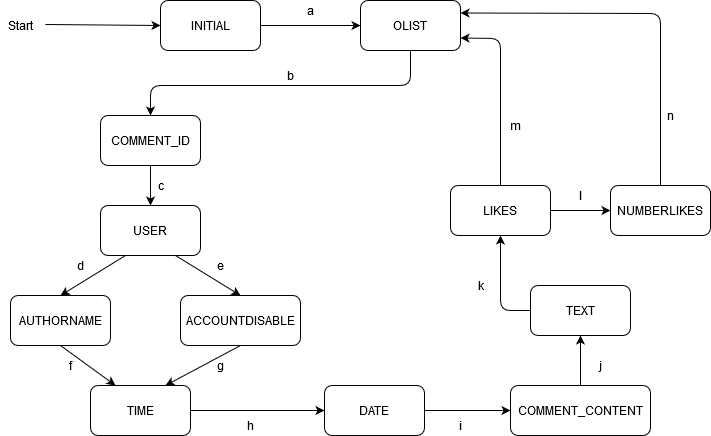

The diagram above was exported from draw.io. Its source (the exported page's mxGraphModel, read from the mxfile embedded in the PNG):
<mxGraphModel dx="1038" dy="575" grid="1" gridSize="10" guides="1" tooltips="1" connect="1" arrows="1" fold="1" page="1" pageScale="1" pageWidth="827" pageHeight="1169" math="0" shadow="0">
  <root>
    <mxCell id="0" />
    <mxCell id="1" parent="0" />
    <mxCell id="rKZ7TvP-yrM3VBGtryRi-1" value="Start" style="text;html=1;align=center;verticalAlign=middle;resizable=0;points=[];autosize=1;" vertex="1" parent="1">
      <mxGeometry x="90" y="100" width="40" height="20" as="geometry" />
    </mxCell>
    <mxCell id="rKZ7TvP-yrM3VBGtryRi-2" value="" style="endArrow=classic;html=1;exitX=1.125;exitY=0.45;exitDx=0;exitDy=0;exitPerimeter=0;entryX=0;entryY=0.5;entryDx=0;entryDy=0;" edge="1" parent="1" source="rKZ7TvP-yrM3VBGtryRi-1" target="rKZ7TvP-yrM3VBGtryRi-3">
      <mxGeometry width="50" height="50" relative="1" as="geometry">
        <mxPoint x="390" y="320" as="sourcePoint" />
        <mxPoint x="240" y="109" as="targetPoint" />
      </mxGeometry>
    </mxCell>
    <mxCell id="rKZ7TvP-yrM3VBGtryRi-3" value="INITIAL" style="rounded=1;whiteSpace=wrap;html=1;" vertex="1" parent="1">
      <mxGeometry x="250" y="85" width="100" height="50" as="geometry" />
    </mxCell>
    <mxCell id="rKZ7TvP-yrM3VBGtryRi-5" value="OLIST" style="rounded=1;whiteSpace=wrap;html=1;" vertex="1" parent="1">
      <mxGeometry x="450" y="85" width="100" height="50" as="geometry" />
    </mxCell>
    <mxCell id="rKZ7TvP-yrM3VBGtryRi-6" value="" style="endArrow=classic;html=1;exitX=1;exitY=0.5;exitDx=0;exitDy=0;entryX=0;entryY=0.5;entryDx=0;entryDy=0;" edge="1" parent="1" source="rKZ7TvP-yrM3VBGtryRi-3" target="rKZ7TvP-yrM3VBGtryRi-5">
      <mxGeometry width="50" height="50" relative="1" as="geometry">
        <mxPoint x="390" y="320" as="sourcePoint" />
        <mxPoint x="440" y="270" as="targetPoint" />
      </mxGeometry>
    </mxCell>
    <mxCell id="rKZ7TvP-yrM3VBGtryRi-8" value="DATE" style="rounded=1;whiteSpace=wrap;html=1;" vertex="1" parent="1">
      <mxGeometry x="414" y="470" width="100" height="50" as="geometry" />
    </mxCell>
    <mxCell id="rKZ7TvP-yrM3VBGtryRi-9" value="&lt;div&gt;TIME&lt;/div&gt;" style="rounded=1;whiteSpace=wrap;html=1;" vertex="1" parent="1">
      <mxGeometry x="180" y="470" width="100" height="50" as="geometry" />
    </mxCell>
    <mxCell id="rKZ7TvP-yrM3VBGtryRi-10" value="LIKES" style="rounded=1;whiteSpace=wrap;html=1;" vertex="1" parent="1">
      <mxGeometry x="540" y="270" width="100" height="50" as="geometry" />
    </mxCell>
    <mxCell id="rKZ7TvP-yrM3VBGtryRi-11" value="COMMENT_ID" style="rounded=1;whiteSpace=wrap;html=1;" vertex="1" parent="1">
      <mxGeometry x="190" y="200" width="100" height="50" as="geometry" />
    </mxCell>
    <mxCell id="rKZ7TvP-yrM3VBGtryRi-12" value="ACCOUNTDISABLE" style="rounded=1;whiteSpace=wrap;html=1;" vertex="1" parent="1">
      <mxGeometry x="270" y="380" width="120" height="50" as="geometry" />
    </mxCell>
    <mxCell id="rKZ7TvP-yrM3VBGtryRi-13" value="USER" style="rounded=1;whiteSpace=wrap;html=1;" vertex="1" parent="1">
      <mxGeometry x="190" y="290" width="100" height="50" as="geometry" />
    </mxCell>
    <mxCell id="rKZ7TvP-yrM3VBGtryRi-14" value="AUTHORNAME" style="rounded=1;whiteSpace=wrap;html=1;" vertex="1" parent="1">
      <mxGeometry x="100" y="380" width="100" height="50" as="geometry" />
    </mxCell>
    <mxCell id="rKZ7TvP-yrM3VBGtryRi-15" value="" style="endArrow=classic;html=1;entryX=0.5;entryY=0;entryDx=0;entryDy=0;exitX=0.5;exitY=1;exitDx=0;exitDy=0;" edge="1" parent="1" source="rKZ7TvP-yrM3VBGtryRi-5" target="rKZ7TvP-yrM3VBGtryRi-11">
      <mxGeometry width="50" height="50" relative="1" as="geometry">
        <mxPoint x="490" y="140" as="sourcePoint" />
        <mxPoint x="440" y="270" as="targetPoint" />
        <Array as="points">
          <mxPoint x="500" y="170" />
          <mxPoint x="240" y="170" />
        </Array>
      </mxGeometry>
    </mxCell>
    <mxCell id="rKZ7TvP-yrM3VBGtryRi-16" value="" style="endArrow=classic;html=1;exitX=0.5;exitY=1;exitDx=0;exitDy=0;entryX=0.5;entryY=0;entryDx=0;entryDy=0;" edge="1" parent="1" source="rKZ7TvP-yrM3VBGtryRi-11" target="rKZ7TvP-yrM3VBGtryRi-13">
      <mxGeometry width="50" height="50" relative="1" as="geometry">
        <mxPoint x="390" y="320" as="sourcePoint" />
        <mxPoint x="440" y="270" as="targetPoint" />
      </mxGeometry>
    </mxCell>
    <mxCell id="rKZ7TvP-yrM3VBGtryRi-17" value="" style="endArrow=classic;html=1;exitX=0.25;exitY=1;exitDx=0;exitDy=0;entryX=0.5;entryY=0;entryDx=0;entryDy=0;" edge="1" parent="1" source="rKZ7TvP-yrM3VBGtryRi-13" target="rKZ7TvP-yrM3VBGtryRi-14">
      <mxGeometry width="50" height="50" relative="1" as="geometry">
        <mxPoint x="390" y="320" as="sourcePoint" />
        <mxPoint x="440" y="270" as="targetPoint" />
      </mxGeometry>
    </mxCell>
    <mxCell id="rKZ7TvP-yrM3VBGtryRi-18" value="" style="endArrow=classic;html=1;exitX=0.75;exitY=1;exitDx=0;exitDy=0;entryX=0.5;entryY=0;entryDx=0;entryDy=0;" edge="1" parent="1" source="rKZ7TvP-yrM3VBGtryRi-13" target="rKZ7TvP-yrM3VBGtryRi-12">
      <mxGeometry width="50" height="50" relative="1" as="geometry">
        <mxPoint x="390" y="320" as="sourcePoint" />
        <mxPoint x="440" y="270" as="targetPoint" />
      </mxGeometry>
    </mxCell>
    <mxCell id="rKZ7TvP-yrM3VBGtryRi-19" value="" style="endArrow=classic;html=1;exitX=0.5;exitY=1;exitDx=0;exitDy=0;entryX=0.75;entryY=0;entryDx=0;entryDy=0;" edge="1" parent="1" source="rKZ7TvP-yrM3VBGtryRi-12" target="rKZ7TvP-yrM3VBGtryRi-9">
      <mxGeometry width="50" height="50" relative="1" as="geometry">
        <mxPoint x="390" y="320" as="sourcePoint" />
        <mxPoint x="440" y="270" as="targetPoint" />
      </mxGeometry>
    </mxCell>
    <mxCell id="rKZ7TvP-yrM3VBGtryRi-20" value="" style="endArrow=classic;html=1;exitX=0.5;exitY=1;exitDx=0;exitDy=0;entryX=0.25;entryY=0;entryDx=0;entryDy=0;" edge="1" parent="1" source="rKZ7TvP-yrM3VBGtryRi-14" target="rKZ7TvP-yrM3VBGtryRi-9">
      <mxGeometry width="50" height="50" relative="1" as="geometry">
        <mxPoint x="175" y="430" as="sourcePoint" />
        <mxPoint x="440" y="270" as="targetPoint" />
      </mxGeometry>
    </mxCell>
    <mxCell id="rKZ7TvP-yrM3VBGtryRi-21" value="" style="endArrow=classic;html=1;exitX=1;exitY=0.5;exitDx=0;exitDy=0;entryX=0;entryY=0.5;entryDx=0;entryDy=0;" edge="1" parent="1" source="rKZ7TvP-yrM3VBGtryRi-9" target="rKZ7TvP-yrM3VBGtryRi-8">
      <mxGeometry width="50" height="50" relative="1" as="geometry">
        <mxPoint x="390" y="340" as="sourcePoint" />
        <mxPoint x="440" y="290" as="targetPoint" />
      </mxGeometry>
    </mxCell>
    <mxCell id="rKZ7TvP-yrM3VBGtryRi-22" value="COMMENT_CONTENT" style="rounded=1;whiteSpace=wrap;html=1;" vertex="1" parent="1">
      <mxGeometry x="600" y="470" width="140" height="50" as="geometry" />
    </mxCell>
    <mxCell id="rKZ7TvP-yrM3VBGtryRi-23" value="TEXT" style="rounded=1;whiteSpace=wrap;html=1;" vertex="1" parent="1">
      <mxGeometry x="620" y="370" width="100" height="50" as="geometry" />
    </mxCell>
    <mxCell id="rKZ7TvP-yrM3VBGtryRi-24" value="NUMBERLIKES" style="rounded=1;whiteSpace=wrap;html=1;" vertex="1" parent="1">
      <mxGeometry x="700" y="270" width="100" height="50" as="geometry" />
    </mxCell>
    <mxCell id="rKZ7TvP-yrM3VBGtryRi-25" value="" style="endArrow=classic;html=1;exitX=1;exitY=0.5;exitDx=0;exitDy=0;entryX=0;entryY=0.5;entryDx=0;entryDy=0;" edge="1" parent="1" source="rKZ7TvP-yrM3VBGtryRi-8" target="rKZ7TvP-yrM3VBGtryRi-22">
      <mxGeometry width="50" height="50" relative="1" as="geometry">
        <mxPoint x="390" y="340" as="sourcePoint" />
        <mxPoint x="440" y="290" as="targetPoint" />
      </mxGeometry>
    </mxCell>
    <mxCell id="rKZ7TvP-yrM3VBGtryRi-26" value="" style="endArrow=classic;html=1;exitX=0.5;exitY=0;exitDx=0;exitDy=0;entryX=0.5;entryY=1;entryDx=0;entryDy=0;" edge="1" parent="1" source="rKZ7TvP-yrM3VBGtryRi-22" target="rKZ7TvP-yrM3VBGtryRi-23">
      <mxGeometry width="50" height="50" relative="1" as="geometry">
        <mxPoint x="390" y="340" as="sourcePoint" />
        <mxPoint x="440" y="290" as="targetPoint" />
      </mxGeometry>
    </mxCell>
    <mxCell id="rKZ7TvP-yrM3VBGtryRi-27" value="" style="endArrow=classic;html=1;exitX=0;exitY=0.5;exitDx=0;exitDy=0;entryX=0.5;entryY=1;entryDx=0;entryDy=0;" edge="1" parent="1" source="rKZ7TvP-yrM3VBGtryRi-23" target="rKZ7TvP-yrM3VBGtryRi-10">
      <mxGeometry width="50" height="50" relative="1" as="geometry">
        <mxPoint x="390" y="340" as="sourcePoint" />
        <mxPoint x="440" y="290" as="targetPoint" />
        <Array as="points">
          <mxPoint x="590" y="395" />
        </Array>
      </mxGeometry>
    </mxCell>
    <mxCell id="rKZ7TvP-yrM3VBGtryRi-28" value="" style="endArrow=classic;html=1;exitX=1;exitY=0.5;exitDx=0;exitDy=0;entryX=0;entryY=0.5;entryDx=0;entryDy=0;" edge="1" parent="1" source="rKZ7TvP-yrM3VBGtryRi-10" target="rKZ7TvP-yrM3VBGtryRi-24">
      <mxGeometry width="50" height="50" relative="1" as="geometry">
        <mxPoint x="390" y="340" as="sourcePoint" />
        <mxPoint x="440" y="290" as="targetPoint" />
      </mxGeometry>
    </mxCell>
    <mxCell id="rKZ7TvP-yrM3VBGtryRi-29" value="" style="endArrow=classic;html=1;exitX=0.5;exitY=0;exitDx=0;exitDy=0;entryX=1;entryY=0.75;entryDx=0;entryDy=0;" edge="1" parent="1" source="rKZ7TvP-yrM3VBGtryRi-10" target="rKZ7TvP-yrM3VBGtryRi-5">
      <mxGeometry width="50" height="50" relative="1" as="geometry">
        <mxPoint x="390" y="340" as="sourcePoint" />
        <mxPoint x="440" y="290" as="targetPoint" />
        <Array as="points">
          <mxPoint x="590" y="123" />
        </Array>
      </mxGeometry>
    </mxCell>
    <mxCell id="rKZ7TvP-yrM3VBGtryRi-30" value="" style="endArrow=classic;html=1;exitX=0.5;exitY=0;exitDx=0;exitDy=0;entryX=1;entryY=0.25;entryDx=0;entryDy=0;" edge="1" parent="1" source="rKZ7TvP-yrM3VBGtryRi-24" target="rKZ7TvP-yrM3VBGtryRi-5">
      <mxGeometry width="50" height="50" relative="1" as="geometry">
        <mxPoint x="390" y="340" as="sourcePoint" />
        <mxPoint x="440" y="290" as="targetPoint" />
        <Array as="points">
          <mxPoint x="750" y="98" />
        </Array>
      </mxGeometry>
    </mxCell>
    <mxCell id="rKZ7TvP-yrM3VBGtryRi-31" value="a" style="text;html=1;align=center;verticalAlign=middle;resizable=0;points=[];autosize=1;" vertex="1" parent="1">
      <mxGeometry x="390" y="85" width="20" height="20" as="geometry" />
    </mxCell>
    <mxCell id="rKZ7TvP-yrM3VBGtryRi-33" value="b" style="text;html=1;align=center;verticalAlign=middle;resizable=0;points=[];autosize=1;" vertex="1" parent="1">
      <mxGeometry x="370" y="150" width="20" height="20" as="geometry" />
    </mxCell>
    <mxCell id="rKZ7TvP-yrM3VBGtryRi-34" value="c" style="text;html=1;align=center;verticalAlign=middle;resizable=0;points=[];autosize=1;" vertex="1" parent="1">
      <mxGeometry x="240" y="260" width="20" height="20" as="geometry" />
    </mxCell>
    <mxCell id="rKZ7TvP-yrM3VBGtryRi-35" value="d" style="text;html=1;align=center;verticalAlign=middle;resizable=0;points=[];autosize=1;" vertex="1" parent="1">
      <mxGeometry x="160" y="340" width="20" height="20" as="geometry" />
    </mxCell>
    <mxCell id="rKZ7TvP-yrM3VBGtryRi-36" value="e" style="text;html=1;align=center;verticalAlign=middle;resizable=0;points=[];autosize=1;" vertex="1" parent="1">
      <mxGeometry x="300" y="340" width="20" height="20" as="geometry" />
    </mxCell>
    <mxCell id="rKZ7TvP-yrM3VBGtryRi-37" value="f" style="text;html=1;align=center;verticalAlign=middle;resizable=0;points=[];autosize=1;" vertex="1" parent="1">
      <mxGeometry x="150" y="440" width="20" height="20" as="geometry" />
    </mxCell>
    <mxCell id="rKZ7TvP-yrM3VBGtryRi-38" value="g" style="text;html=1;align=center;verticalAlign=middle;resizable=0;points=[];autosize=1;" vertex="1" parent="1">
      <mxGeometry x="300" y="440" width="20" height="20" as="geometry" />
    </mxCell>
    <mxCell id="rKZ7TvP-yrM3VBGtryRi-39" value="h" style="text;html=1;align=center;verticalAlign=middle;resizable=0;points=[];autosize=1;" vertex="1" parent="1">
      <mxGeometry x="330" y="500" width="20" height="20" as="geometry" />
    </mxCell>
    <mxCell id="rKZ7TvP-yrM3VBGtryRi-40" value="i" style="text;html=1;align=center;verticalAlign=middle;resizable=0;points=[];autosize=1;" vertex="1" parent="1">
      <mxGeometry x="540" y="500" width="20" height="20" as="geometry" />
    </mxCell>
    <mxCell id="rKZ7TvP-yrM3VBGtryRi-41" value="j" style="text;html=1;align=center;verticalAlign=middle;resizable=0;points=[];autosize=1;" vertex="1" parent="1">
      <mxGeometry x="680" y="440" width="20" height="20" as="geometry" />
    </mxCell>
    <mxCell id="rKZ7TvP-yrM3VBGtryRi-42" value="k" style="text;html=1;align=center;verticalAlign=middle;resizable=0;points=[];autosize=1;" vertex="1" parent="1">
      <mxGeometry x="560" y="360" width="20" height="20" as="geometry" />
    </mxCell>
    <mxCell id="rKZ7TvP-yrM3VBGtryRi-43" value="l" style="text;html=1;align=center;verticalAlign=middle;resizable=0;points=[];autosize=1;" vertex="1" parent="1">
      <mxGeometry x="660" y="270" width="20" height="20" as="geometry" />
    </mxCell>
    <mxCell id="rKZ7TvP-yrM3VBGtryRi-44" value="n" style="text;html=1;align=center;verticalAlign=middle;resizable=0;points=[];autosize=1;" vertex="1" parent="1">
      <mxGeometry x="750" y="190" width="20" height="20" as="geometry" />
    </mxCell>
    <mxCell id="rKZ7TvP-yrM3VBGtryRi-45" value="m" style="text;html=1;align=center;verticalAlign=middle;resizable=0;points=[];autosize=1;" vertex="1" parent="1">
      <mxGeometry x="590" y="200" width="30" height="20" as="geometry" />
    </mxCell>
  </root>
</mxGraphModel>